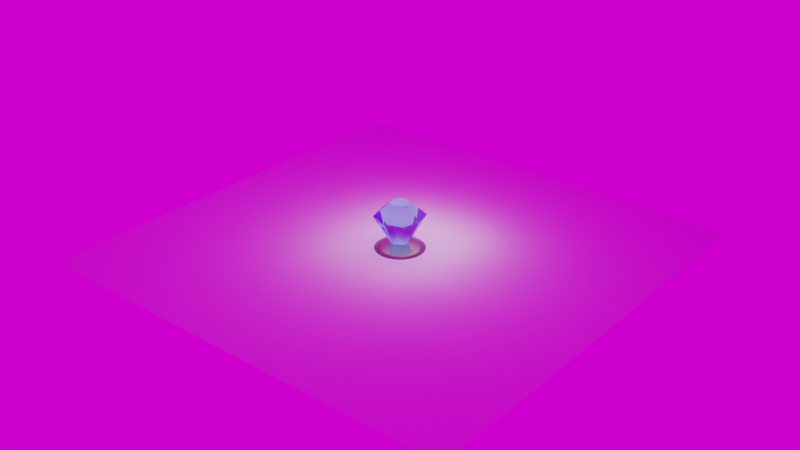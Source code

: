# Source: crystal.blend  (saved by Blender 3.0.42; exported with 4.5.12 LTS)
import bpy
from mathutils import Matrix  # noqa: F401  (used for matrix-valued properties, if any)

bpy.ops.wm.read_factory_settings(use_empty=True)
scene = bpy.context.scene
scene.name = 'Scene'

# ---- collections
col_collection = bpy.data.collections.new('Collection'); scene.collection.children.link(col_collection)

# ---- images (referenced by path relative to the original .blend; pixels are not part of the script)
import os
ASSET_DIR = os.environ.get("B2B_ASSET_DIR", "")  # directory of the original .blend (textures are referenced by path, not embedded)
HERE = os.path.dirname(os.path.abspath(__file__))  # packed textures are extracted next to this script under _unpacked/

def load_image(name, relpath, width, height, colorspace="sRGB"):
    """Load a texture the original file referenced (path relative to the .blend, or extracted next to this script)."""
    p = next((c for c in (os.path.join(HERE, relpath), os.path.join(ASSET_DIR, relpath)) if relpath and os.path.exists(c)), "")
    if p:
        img = bpy.data.images.load(p, check_existing=True)
        img.name = name
    else:  # same state as the original file: an image datablock whose file is absent (Cycles renders it pink)
        img = bpy.data.images.new(name, width, height)
        img.source = "FILE"
        img.filepath = "//" + (relpath or name)
    img.colorspace_settings.name = colorspace
    return img
img_yellow_field_4k_hdr = load_image('yellow_field_4k.hdr', 'yellow_field_4k.hdr', 1024, 1024, 'Linear Rec.709')

# ---- materials (node trees are filled in below, after node groups)
mat_material_001 = bpy.data.materials.new('Material.001')
mat_material_002 = bpy.data.materials.new('Material.002')

# ---- material node trees
mat_material_001.use_nodes = True; mat_material_001.node_tree.nodes.clear()
_N = mat_material_001.node_tree.nodes; _L = mat_material_001.node_tree.links
n0 = _N.new('ShaderNodeBsdfPrincipled'); n0.name = 'Principled BSDF'; n0.location = (10, 300)
n0.distribution = 'GGX'
n0.subsurface_method = 'RANDOM_WALK_SKIN'
n0.inputs[0].default_value = (0.2873, 0.242, 0.2234, 1.0)
n0.inputs[1].default_value = 1.0
n0.inputs[2].default_value = 0.3866
n0.inputs[3].default_value = 1.45
n0.inputs[27].default_value = (0.0, 0.0, 0.0, 1.0)
n0.inputs[28].default_value = 1.0
n1 = _N.new('ShaderNodeOutputMaterial'); n1.name = 'Material Output'; n1.location = (300, 300)
_L.new(n0.outputs[0], n1.inputs[0])
n1.is_active_output = True
mat_material_002.use_nodes = True; mat_material_002.node_tree.nodes.clear()
_N = mat_material_002.node_tree.nodes; _L = mat_material_002.node_tree.links
n0 = _N.new('ShaderNodeOutputMaterial'); n0.name = 'Material Output'; n0.location = (300, 300)
n1 = _N.new('ShaderNodeBsdfGlass'); n1.name = 'Glass BSDF'; n1.location = (-240, 115)
n1.distribution = 'BECKMANN'
n1.inputs[0].default_value = (0.539, 0.7469, 1.0, 1.0)
n1.inputs[1].default_value = 0.05
n1.inputs[2].default_value = 1.25
_L.new(n1.outputs[0], n0.inputs[0])
n0.is_active_output = True

# ---- world
world_world = bpy.data.worlds.new('World'); scene.world = world_world
world_world.use_nodes = True; world_world.node_tree.nodes.clear()
_N = world_world.node_tree.nodes; _L = world_world.node_tree.links
n0 = _N.new('ShaderNodeOutputWorld'); n0.name = 'World Output'; n0.location = (300, 300)
n1 = _N.new('ShaderNodeBackground'); n1.name = 'Background'; n1.location = (10, 300)
n2 = _N.new('ShaderNodeTexEnvironment'); n2.name = 'Environment Texture'; n2.location = (-279, 270)
n2.image = img_yellow_field_4k_hdr
_L.new(n1.outputs[0], n0.inputs[0])
_L.new(n2.outputs[0], n1.inputs[0])
n0.is_active_output = True
world_world.color = (0.05088, 0.05088, 0.05088)
world_world.use_sun_shadow = False
world_world.sun_shadow_jitter_overblur = 0.0

# ---- lights
light_area = bpy.data.lights.new('Area', 'AREA')
light_area.transmission_factor = 0.0
light_area.energy = 81.37
light_area.shadow_soft_size = 1.0
light_area.shadow_maximum_resolution = 0.006
light_area.use_absolute_resolution = True
light_area.size = 1.0
light_area.size_y = 1.0

# ---- meshes
me_cylinder = bpy.data.meshes.new('Cylinder')
me_cylinder.from_pydata([(0.0, 1.0, -0.003821), (0.1951, 0.9808, -0.003821), (0.3827, 0.9239, -0.003821), (0.5556, 0.8315, -0.003821), (0.7071, 0.7071, -0.003821), (0.8315, 0.5556, -0.003821), (0.9239, 0.3827, -0.003821), (0.9808, 0.1951, -0.003821), (1.0, -4.371e-08, -0.003821), (0.9808, -0.1951, -0.003821), (0.9239, -0.3827, -0.003821), (0.8315, -0.5556, -0.003821), (0.7071, -0.7071, -0.003821), (0.5556, -0.8315, -0.003821), (0.3827, -0.9239, -0.003821), (0.1951, -0.9808, -0.003821), (-8.742e-08, -1.0, -0.003821), (-0.1951, -0.9808, -0.003821), (-0.3827, -0.9239, -0.003821), (-0.5556, -0.8315, -0.003821), (-0.7071, -0.7071, -0.003821), (-0.8315, -0.5556, -0.003821), (-0.9239, -0.3827, -0.003821), (-0.9808, -0.1951, -0.003821), (-1.0, 1.192e-08, -0.003821), (-0.9808, 0.1951, -0.003821), (-0.9239, 0.3827, -0.003821), (-0.8315, 0.5556, -0.003821), (-0.7071, 0.7071, -0.003821), (-0.5556, 0.8315, -0.003821), (-0.3827, 0.9239, -0.003821), (-0.1951, 0.9808, -0.003821), (-5.588e-08, 0.265, 0.1432), (3.598e-09, 0.7425, 0.07325), (0.0517, 0.2599, 0.1432), (0.1448, 0.7282, 0.07325), (0.1014, 0.2448, 0.1432), (0.2841, 0.686, 0.07325), (0.1472, 0.2203, 0.1432), (0.4125, 0.6173, 0.07325), (0.1874, 0.1874, 0.1432), (0.525, 0.525, 0.07325), (0.2203, 0.1472, 0.1432), (0.6173, 0.4125, 0.07325), (0.2448, 0.1014, 0.1432), (0.686, 0.2841, 0.07325), (0.2599, 0.0517, 0.1432), (0.7282, 0.1448, 0.07325), (0.265, -1.863e-08, 0.1432), (0.7425, -3.917e-08, 0.07325), (0.2599, -0.0517, 0.1432), (0.7282, -0.1448, 0.07325), (0.2448, -0.1014, 0.1432), (0.686, -0.2841, 0.07325), (0.2203, -0.1472, 0.1432), (0.6173, -0.4125, 0.07325), (0.1874, -0.1874, 0.1432), (0.525, -0.525, 0.07325), (0.1472, -0.2203, 0.1432), (0.4125, -0.6173, 0.07325), (0.1014, -0.2448, 0.1432), (0.2841, -0.686, 0.07325), (0.0517, -0.2599, 0.1432), (0.1448, -0.7282, 0.07325), (-1.118e-08, -0.265, 0.1432), (-6.131e-08, -0.7425, 0.07325), (-0.0517, -0.2599, 0.1432), (-0.1448, -0.7282, 0.07325), (-0.1014, -0.2448, 0.1432), (-0.2841, -0.686, 0.07325), (-0.1472, -0.2203, 0.1432), (-0.4125, -0.6173, 0.07325), (-0.1874, -0.1874, 0.1432), (-0.525, -0.525, 0.07325), (-0.2203, -0.1472, 0.1432), (-0.6173, -0.4125, 0.07325), (-0.2448, -0.1014, 0.1432), (-0.686, -0.2841, 0.07325), (-0.2599, -0.0517, 0.1432), (-0.7282, -0.1448, 0.07325), (-0.265, -9.313e-09, 0.1432), (-0.7425, 2.138e-09, 0.07325), (-0.2599, 0.0517, 0.1432), (-0.7282, 0.1448, 0.07325), (-0.2448, 0.1014, 0.1432), (-0.686, 0.2841, 0.07325), (-0.2203, 0.1472, 0.1432), (-0.6173, 0.4125, 0.07325), (-0.1874, 0.1874, 0.1432), (-0.525, 0.525, 0.07325), (-0.1472, 0.2203, 0.1432), (-0.4125, 0.6173, 0.07325), (-0.1014, 0.2448, 0.1432), (-0.2841, 0.686, 0.07325), (-0.0517, 0.2599, 0.1432), (-0.1448, 0.7282, 0.07325), (-0.1853, -0.1853, 0.07361), (-0.2764, -0.2764, 1.894), (-0.1853, 0.1853, 0.07361), (-0.2764, 0.2764, 1.894), (0.1853, -0.1853, 0.07361), (0.2764, -0.2764, 1.894), (0.1853, 0.1853, 0.07361), (0.2764, 0.2764, 1.894), (-0.7208, -0.7208, 1.359), (-0.7208, 0.7208, 1.359), (0.7208, 0.7208, 1.359), (0.7208, -0.7208, 1.359), (0.0, 0.2409, 0.07361), (0.0, 0.3593, 1.894), (0.0, -0.2409, 0.07361), (0.0, -0.3593, 1.894), (0.0, -0.937, 1.359), (0.0, 0.937, 1.359), (-0.2409, 0.0, 0.07361), (-0.3593, 0.0, 1.894), (0.2409, 0.0, 0.07361), (0.3593, 0.0, 1.894), (0.937, 0.0, 1.359), (-0.937, 0.0, 1.359), (0.0, 0.0, 1.894), (0.0, 0.0, 0.07361)], [], [(31, 95, 33, 0), (2, 37, 39, 3), (3, 39, 41, 4), (4, 41, 43, 5), (5, 43, 45, 6), (6, 45, 47, 7), (7, 47, 49, 8), (8, 49, 51, 9), (9, 51, 53, 10), (10, 53, 55, 11), (11, 55, 57, 12), (12, 57, 59, 13), (13, 59, 61, 14), (14, 61, 63, 15), (15, 63, 65, 16), (16, 65, 67, 17), (17, 67, 69, 18), (18, 69, 71, 19), (19, 71, 73, 20), (20, 73, 75, 21), (21, 75, 77, 22), (22, 77, 79, 23), (23, 79, 81, 24), (24, 81, 83, 25), (25, 83, 85, 26), (26, 85, 87, 27), (27, 87, 89, 28), (28, 89, 91, 29), (29, 91, 93, 30), (30, 93, 95, 31), (0, 33, 35, 1), (1, 35, 37, 2), (0, 1, 2, 3, 4, 5, 6, 7, 8, 9, 10, 11, 12, 13, 14, 15, 16, 17, 18, 19, 20, 21, 22, 23, 24, 25, 26, 27, 28, 29, 30, 31), (35, 33, 32, 34), (37, 35, 34, 36), (39, 37, 36, 38), (41, 39, 38, 40), (43, 41, 40, 42), (45, 43, 42, 44), (47, 45, 44, 46), (49, 47, 46, 48), (51, 49, 48, 50), (53, 51, 50, 52), (55, 53, 52, 54), (57, 55, 54, 56), (59, 57, 56, 58), (61, 59, 58, 60), (63, 61, 60, 62), (65, 63, 62, 64), (67, 65, 64, 66), (69, 67, 66, 68), (71, 69, 68, 70), (73, 71, 70, 72), (75, 73, 72, 74), (77, 75, 74, 76), (79, 77, 76, 78), (81, 79, 78, 80), (83, 81, 80, 82), (85, 83, 82, 84), (87, 85, 84, 86), (89, 87, 86, 88), (91, 89, 88, 90), (93, 91, 90, 92), (95, 93, 92, 94), (33, 95, 94, 32), (34, 32, 94, 92, 90, 88, 86, 84, 82, 80, 78, 76, 74, 72, 70, 68, 66, 64, 62, 60, 58, 56, 54, 52, 50, 48, 46, 44, 42, 40, 38, 36), (119, 115, 99, 105), (113, 109, 103, 106), (118, 117, 101, 107), (112, 111, 97, 104), (121, 116, 100, 110), (120, 115, 97), (110, 112, 104, 96), (116, 118, 107, 100), (108, 113, 106, 102), (114, 119, 105, 98), (98, 105, 113, 108), (100, 107, 112, 110), (117, 120, 101), (114, 121, 110, 96), (107, 101, 111, 112), (105, 99, 109, 113), (98, 108, 121, 114), (103, 120, 117), (96, 104, 119, 114), (102, 106, 118, 116), (109, 99, 120), (108, 102, 116, 121), (106, 103, 117, 118), (104, 97, 115, 119), (120, 99, 115), (101, 120, 111), (97, 111, 120), (120, 103, 109)])
me_cylinder.polygons.foreach_set('use_smooth', [1, 1, 1, 1, 1, 1, 1, 1, 1, 1, 1, 1, 1, 1, 1, 1, 1, 1, 1, 1, 1, 1, 1, 1, 1, 1, 1, 1, 1, 1, 1, 1, 1, 1, 1, 1, 1, 1, 1, 1, 1, 1, 1, 1, 1, 1, 1, 1, 1, 1, 1, 1, 1, 1, 1, 1, 1, 1, 1, 1, 1, 1, 1, 1, 1, 1, 0, 0, 0, 0, 0, 0, 0, 0, 0, 0, 0, 0, 0, 0, 0, 0, 0, 0, 0, 0, 0, 0, 0, 0, 0, 0, 0, 0])
me_cylinder.polygons.foreach_set('material_index', [0, 0, 0, 0, 0, 0, 0, 0, 0, 0, 0, 0, 0, 0, 0, 0, 0, 0, 0, 0, 0, 0, 0, 0, 0, 0, 0, 0, 0, 0, 0, 0, 0, 0, 0, 0, 0, 0, 0, 0, 0, 0, 0, 0, 0, 0, 0, 0, 0, 0, 0, 0, 0, 0, 0, 0, 0, 0, 0, 0, 0, 0, 0, 0, 0, 0, 1, 1, 1, 1, 1, 1, 1, 1, 1, 1, 1, 1, 1, 1, 1, 1, 1, 1, 1, 1, 1, 1, 1, 1, 1, 1, 1, 1])
_uv = me_cylinder.uv_layers.new(name='UVMap')
_uv.uv.foreach_set('vector', [0.9761, 0.4664, 0.9372, 0.4702, 0.9329, 0.4486, 0.9703, 0.4372, 0.9424, 0.385, 0.9122, 0.4098, 0.8965, 0.3941, 0.9214, 0.3639, 0.9214, 0.3639, 0.8965, 0.3941, 0.8782, 0.3819, 0.8966, 0.3474, 0.8966, 0.3474, 0.8782, 0.3819, 0.8578, 0.3734, 0.8691, 0.336, 0.8691, 0.336, 0.8578, 0.3734, 0.8361, 0.3691, 0.8399, 0.3302, 0.8399, 0.3302, 0.8361, 0.3691, 0.814, 0.3691, 0.8102, 0.3302, 0.8102, 0.3302, 0.814, 0.3691, 0.7923, 0.3734, 0.781, 0.336, 0.781, 0.336, 0.7923, 0.3734, 0.7719, 0.3819, 0.7535, 0.3474, 0.7535, 0.3474, 0.7719, 0.3819, 0.7535, 0.3941, 0.7287, 0.3639, 0.7287, 0.3639, 0.7535, 0.3941, 0.7379, 0.4098, 0.7077, 0.385, 0.7077, 0.385, 0.7379, 0.4098, 0.7256, 0.4281, 0.6912, 0.4097, 0.6912, 0.4097, 0.7256, 0.4281, 0.7172, 0.4486, 0.6798, 0.4372, 0.6798, 0.4372, 0.7172, 0.4486, 0.7129, 0.4702, 0.674, 0.4664, 0.674, 0.4664, 0.7129, 0.4702, 0.7129, 0.4923, 0.674, 0.4962, 0.674, 0.4962, 0.7129, 0.4923, 0.7172, 0.514, 0.6798, 0.5253, 0.6798, 0.5253, 0.7172, 0.514, 0.7256, 0.5344, 0.6912, 0.5528, 0.6912, 0.5528, 0.7256, 0.5344, 0.7379, 0.5528, 0.7077, 0.5776, 0.7077, 0.5776, 0.7379, 0.5528, 0.7535, 0.5684, 0.7287, 0.5986, 0.7287, 0.5986, 0.7535, 0.5684, 0.7719, 0.5807, 0.7535, 0.6152, 0.7535, 0.6152, 0.7719, 0.5807, 0.7923, 0.5891, 0.781, 0.6265, 0.781, 0.6265, 0.7923, 0.5891, 0.814, 0.5934, 0.8102, 0.6323, 0.8102, 0.6323, 0.814, 0.5934, 0.8361, 0.5934, 0.8399, 0.6323, 0.8399, 0.6323, 0.8361, 0.5934, 0.8578, 0.5891, 0.8691, 0.6265, 0.8691, 0.6265, 0.8578, 0.5891, 0.8782, 0.5807, 0.8966, 0.6152, 0.8966, 0.6152, 0.8782, 0.5807, 0.8965, 0.5684, 0.9214, 0.5986, 0.9214, 0.5986, 0.8965, 0.5684, 0.9122, 0.5528, 0.9424, 0.5776, 0.9424, 0.5776, 0.9122, 0.5528, 0.9244, 0.5344, 0.9589, 0.5528, 0.9589, 0.5528, 0.9244, 0.5344, 0.9329, 0.514, 0.9703, 0.5253, 0.9703, 0.5253, 0.9329, 0.514, 0.9372, 0.4923, 0.9761, 0.4962, 0.9761, 0.4962, 0.9372, 0.4923, 0.9372, 0.4702, 0.9761, 0.4664, 0.9703, 0.4372, 0.9329, 0.4486, 0.9244, 0.4281, 0.9589, 0.4097, 0.9589, 0.4097, 0.9244, 0.4281, 0.9122, 0.4098, 0.9424, 0.385, 0.9703, 0.1351, 0.9761, 0.1642, 0.9761, 0.194, 0.9703, 0.2232, 0.9589, 0.2507, 0.9424, 0.2754, 0.9214, 0.2965, 0.8966, 0.313, 0.8691, 0.3244, 0.8399, 0.3302, 0.8102, 0.3302, 0.781, 0.3244, 0.7535, 0.313, 0.7287, 0.2965, 0.7077, 0.2754, 0.6912, 0.2507, 0.6798, 0.2232, 0.674, 0.194, 0.674, 0.1642, 0.6798, 0.1351, 0.6912, 0.1076, 0.7077, 0.08282, 0.7287, 0.06178, 0.7535, 0.04525, 0.781, 0.03386, 0.8102, 0.02805, 0.8399, 0.02805, 0.8691, 0.03386, 0.8966, 0.04525, 0.9214, 0.06178, 0.9424, 0.08282, 0.9589, 0.1076, 0.9244, 0.4281, 0.9329, 0.4486, 0.8635, 0.4696, 0.8605, 0.4623, 0.9122, 0.4098, 0.9244, 0.4281, 0.8605, 0.4623, 0.8561, 0.4558, 0.8965, 0.3941, 0.9122, 0.4098, 0.8561, 0.4558, 0.8506, 0.4502, 0.8782, 0.3819, 0.8965, 0.3941, 0.8506, 0.4502, 0.844, 0.4458, 0.8578, 0.3734, 0.8782, 0.3819, 0.844, 0.4458, 0.8367, 0.4428, 0.8361, 0.3691, 0.8578, 0.3734, 0.8367, 0.4428, 0.829, 0.4412, 0.814, 0.3691, 0.8361, 0.3691, 0.829, 0.4412, 0.8211, 0.4412, 0.7923, 0.3734, 0.814, 0.3691, 0.8211, 0.4412, 0.8134, 0.4428, 0.7719, 0.3819, 0.7923, 0.3734, 0.8134, 0.4428, 0.8061, 0.4458, 0.7535, 0.3941, 0.7719, 0.3819, 0.8061, 0.4458, 0.7995, 0.4502, 0.7379, 0.4098, 0.7535, 0.3941, 0.7995, 0.4502, 0.794, 0.4558, 0.7256, 0.4281, 0.7379, 0.4098, 0.794, 0.4558, 0.7896, 0.4623, 0.7172, 0.4486, 0.7256, 0.4281, 0.7896, 0.4623, 0.7866, 0.4696, 0.7129, 0.4702, 0.7172, 0.4486, 0.7866, 0.4696, 0.785, 0.4773, 0.7129, 0.4923, 0.7129, 0.4702, 0.785, 0.4773, 0.785, 0.4852, 0.7172, 0.514, 0.7129, 0.4923, 0.785, 0.4852, 0.7866, 0.493, 0.7256, 0.5344, 0.7172, 0.514, 0.7866, 0.493, 0.7896, 0.5002, 0.7379, 0.5528, 0.7256, 0.5344, 0.7896, 0.5002, 0.794, 0.5068, 0.7535, 0.5684, 0.7379, 0.5528, 0.794, 0.5068, 0.7995, 0.5124, 0.7719, 0.5807, 0.7535, 0.5684, 0.7995, 0.5124, 0.8061, 0.5168, 0.7923, 0.5891, 0.7719, 0.5807, 0.8061, 0.5168, 0.8134, 0.5198, 0.814, 0.5934, 0.7923, 0.5891, 0.8134, 0.5198, 0.8211, 0.5213, 0.8361, 0.5934, 0.814, 0.5934, 0.8211, 0.5213, 0.829, 0.5213, 0.8578, 0.5891, 0.8361, 0.5934, 0.829, 0.5213, 0.8367, 0.5198, 0.8782, 0.5807, 0.8578, 0.5891, 0.8367, 0.5198, 0.844, 0.5168, 0.8965, 0.5684, 0.8782, 0.5807, 0.844, 0.5168, 0.8506, 0.5124, 0.9122, 0.5528, 0.8965, 0.5684, 0.8506, 0.5124, 0.8561, 0.5068, 0.9244, 0.5344, 0.9122, 0.5528, 0.8561, 0.5068, 0.8605, 0.5002, 0.9329, 0.514, 0.9244, 0.5344, 0.8605, 0.5002, 0.8635, 0.493, 0.9372, 0.4923, 0.9329, 0.514, 0.8635, 0.493, 0.8651, 0.4852, 0.9372, 0.4702, 0.9372, 0.4923, 0.8651, 0.4852, 0.8651, 0.4773, 0.9329, 0.4486, 0.9372, 0.4702, 0.8651, 0.4773, 0.8635, 0.4696, 0.8605, 0.4623, 0.8635, 0.4696, 0.8651, 0.4773, 0.8651, 0.4852, 0.8635, 0.493, 0.8605, 0.5002, 0.8561, 0.5068, 0.8506, 0.5124, 0.844, 0.5168, 0.8367, 0.5198, 0.829, 0.5213, 0.8211, 0.5213, 0.8134, 0.5198, 0.8061, 0.5168, 0.7995, 0.5124, 0.794, 0.5068, 0.7896, 0.5002, 0.7866, 0.493, 0.785, 0.4852, 0.785, 0.4773, 0.7866, 0.4696, 0.7896, 0.4623, 0.794, 0.4558, 0.7995, 0.4502, 0.8061, 0.4458, 0.8134, 0.4428, 0.8211, 0.4412, 0.829, 0.4412, 0.8367, 0.4428, 0.844, 0.4458, 0.8506, 0.4502, 0.8561, 0.4558, 0.4774, 0.8022, 0.4774, 0.9844, 0.4076, 0.9844, 0.3212, 0.8022, 0.1623, 0.802, 0.1623, 0.9842, 0.09248, 0.9842, 0.006099, 0.802, 0.4755, 0.3461, 0.4755, 0.5186, 0.4094, 0.5186, 0.3275, 0.3461, 0.1598, 0.3434, 0.1598, 0.5169, 0.09327, 0.5169, 0.01097, 0.3434, 0.7214, 0.6967, 0.6382, 0.6948, 0.6588, 0.6313, 0.7232, 0.6135, 0.8323, 0.864, 0.9429, 0.864, 0.9173, 0.949, 0.1598, 0.0789, 0.1598, 0.3434, 0.01097, 0.3434, 0.09327, 0.0789, 0.4755, 0.08305, 0.4755, 0.3461, 0.3275, 0.3461, 0.4094, 0.08305, 0.1623, 0.5245, 0.1623, 0.802, 0.006099, 0.802, 0.09248, 0.5245, 0.4774, 0.5246, 0.4774, 0.8022, 0.3212, 0.8022, 0.4076, 0.5246, 0.2321, 0.5245, 0.3185, 0.802, 0.1623, 0.802, 0.1623, 0.5245, 0.2263, 0.0789, 0.3086, 0.3434, 0.1598, 0.3434, 0.1598, 0.0789, 0.7217, 0.864, 0.8323, 0.864, 0.7472, 0.949, 0.8045, 0.6985, 0.7214, 0.6967, 0.7232, 0.6135, 0.7867, 0.6341, 0.3086, 0.3434, 0.2263, 0.5169, 0.1598, 0.5169, 0.1598, 0.3434, 0.3185, 0.802, 0.2321, 0.9842, 0.1623, 0.9842, 0.1623, 0.802, 0.7839, 0.762, 0.7195, 0.7798, 0.7214, 0.6967, 0.8045, 0.6985, 0.7472, 0.7789, 0.8323, 0.864, 0.7217, 0.864, 0.5472, 0.5246, 0.6336, 0.8022, 0.4774, 0.8022, 0.4774, 0.5246, 0.5416, 0.08305, 0.6235, 0.3461, 0.4755, 0.3461, 0.4755, 0.08305, 0.8323, 0.7534, 0.9173, 0.7789, 0.8323, 0.864, 0.7195, 0.7798, 0.656, 0.7592, 0.6382, 0.6948, 0.7214, 0.6967, 0.6235, 0.3461, 0.5416, 0.5186, 0.4755, 0.5186, 0.4755, 0.3461, 0.6336, 0.8022, 0.5472, 0.9844, 0.4774, 0.9844, 0.4774, 0.8022, 0.8323, 0.864, 0.9173, 0.7789, 0.9429, 0.864, 0.7472, 0.949, 0.8323, 0.864, 0.8323, 0.9746, 0.9173, 0.949, 0.8323, 0.9746, 0.8323, 0.864, 0.8323, 0.864, 0.7472, 0.7789, 0.8323, 0.7534])
me_cylinder.materials.append(mat_material_001)
me_cylinder.materials.append(mat_material_002)
me_cylinder.use_remesh_fix_poles = True
me_cylinder.use_remesh_preserve_attributes = False
me_cylinder.update()
me_plane = bpy.data.meshes.new('Plane')
me_plane.from_pydata([(-1.0, -1.0, 0.0), (1.0, -1.0, 0.0), (-1.0, 1.0, 0.0), (1.0, 1.0, 0.0)], [], [(0, 1, 3, 2)])
_uv = me_plane.uv_layers.new(name='UVMap')
_uv.uv.foreach_set('vector', [0.0, 0.0, 1.0, 0.0, 1.0, 1.0, 0.0, 1.0])
me_plane.use_remesh_fix_poles = True
me_plane.use_remesh_preserve_attributes = False
me_plane.update()

# ---- objects
ob_cylinder = bpy.data.objects.new('Cylinder', me_cylinder)
ob_area = bpy.data.objects.new('Area', light_area)
ob_plane = bpy.data.objects.new('Plane', me_plane)

# ---- transforms, parenting, visibility, modifiers, constraints
ob_cylinder.location = (0.0, 0.0, 0.0)
ob_area.location = (0.02249, 0.6044, 2.344)
ob_area.rotation_euler = (-0.1758, -0.0, 0.0)
ob_area.scale = (4.205, 4.205, 4.205)
ob_plane.location = (0.0, 0.0, 0.0)
ob_plane.scale = (9.041, 9.041, 9.041)

# ---- collection membership
col_collection.objects.link(ob_cylinder)
col_collection.objects.link(ob_area)
col_collection.objects.link(ob_plane)

# ---- scene / render settings (as saved in the file)
scene.frame_start = 1; scene.frame_end = 250; scene.frame_set(1)
scene.render.engine = 'CYCLES'
scene.cycles.sampling_pattern = 'TABULATED_SOBOL'
scene.cycles.use_light_tree = False
scene.view_settings.view_transform = 'Filmic'
bpy.context.view_layer.update()

# ---- added for rendering (the .blend has no active camera): camera
cam_auto = bpy.data.cameras.new('AutoCamera')
cam_auto.lens = 50.0
cam_auto.sensor_width = 36.0
cam_auto.clip_end = 1000.0
ob_auto_camera = bpy.data.objects.new('AutoCamera', cam_auto)
scene.collection.objects.link(ob_auto_camera)
ob_auto_camera.location = (23.7257, -28.4709, 19.9257)
ob_auto_camera.rotation_euler = (1.09748, -7.21219e-08, 0.694738)
scene.camera = ob_auto_camera
bpy.context.view_layer.update()
